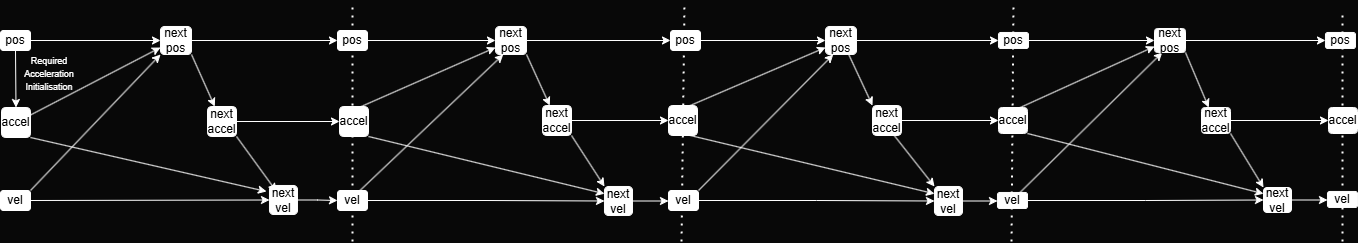

The diagram above was exported from draw.io. Its source (the exported page's mxGraphModel, read from the mxfile embedded in the PNG):
<mxGraphModel dx="724" dy="384" grid="1" gridSize="10" guides="1" tooltips="1" connect="1" arrows="1" fold="1" page="1" pageScale="1" pageWidth="827" pageHeight="1169" background="#080808" math="0" shadow="0">
  <root>
    <mxCell id="0" />
    <mxCell id="1" parent="0" />
    <mxCell id="T_m4xallvdX5HDn4YqLv-55" value="" style="endArrow=none;dashed=1;html=1;dashPattern=1 3;strokeWidth=2;rounded=0;strokeColor=#FFFFFF;" edge="1" parent="1">
      <mxGeometry width="50" height="50" relative="1" as="geometry">
        <mxPoint x="1075" y="320" as="sourcePoint" />
        <mxPoint x="1077" y="80" as="targetPoint" />
      </mxGeometry>
    </mxCell>
    <mxCell id="T_m4xallvdX5HDn4YqLv-87" value="" style="endArrow=none;dashed=1;html=1;dashPattern=1 3;strokeWidth=2;rounded=0;strokeColor=#FFFFFF;" edge="1" parent="1">
      <mxGeometry width="50" height="50" relative="1" as="geometry">
        <mxPoint x="416" y="320" as="sourcePoint" />
        <mxPoint x="416" y="80" as="targetPoint" />
      </mxGeometry>
    </mxCell>
    <mxCell id="T_m4xallvdX5HDn4YqLv-53" value="" style="endArrow=none;dashed=1;html=1;dashPattern=1 3;strokeWidth=2;rounded=0;strokeColor=#FFFFFF;" edge="1" parent="1">
      <mxGeometry width="50" height="50" relative="1" as="geometry">
        <mxPoint x="745" y="320" as="sourcePoint" />
        <mxPoint x="748" y="80" as="targetPoint" />
      </mxGeometry>
    </mxCell>
    <mxCell id="T_m4xallvdX5HDn4YqLv-23" style="edgeStyle=orthogonalEdgeStyle;rounded=0;orthogonalLoop=1;jettySize=auto;html=1;exitX=1;exitY=0.5;exitDx=0;exitDy=0;strokeColor=#FFFFFF;entryX=0;entryY=0.5;entryDx=0;entryDy=0;" edge="1" parent="1" source="T_m4xallvdX5HDn4YqLv-1" target="T_m4xallvdX5HDn4YqLv-5">
      <mxGeometry relative="1" as="geometry">
        <mxPoint x="220" y="120" as="targetPoint" />
      </mxGeometry>
    </mxCell>
    <mxCell id="T_m4xallvdX5HDn4YqLv-26" style="rounded=0;orthogonalLoop=1;jettySize=auto;html=1;exitX=0.5;exitY=1;exitDx=0;exitDy=0;strokeColor=#FFFFFF;entryX=0.5;entryY=0;entryDx=0;entryDy=0;" edge="1" parent="1" source="T_m4xallvdX5HDn4YqLv-1" target="T_m4xallvdX5HDn4YqLv-4">
      <mxGeometry relative="1" as="geometry">
        <mxPoint x="81" y="186" as="targetPoint" />
      </mxGeometry>
    </mxCell>
    <mxCell id="T_m4xallvdX5HDn4YqLv-1" value="pos" style="rounded=1;whiteSpace=wrap;html=1;strokeColor=#FFFFFF;" vertex="1" parent="1">
      <mxGeometry x="64" y="109" width="30" height="20" as="geometry" />
    </mxCell>
    <mxCell id="T_m4xallvdX5HDn4YqLv-22" style="rounded=0;orthogonalLoop=1;jettySize=auto;html=1;exitX=1;exitY=0;exitDx=0;exitDy=0;entryX=0;entryY=1;entryDx=0;entryDy=0;strokeColor=#FFFFFF;" edge="1" parent="1" source="T_m4xallvdX5HDn4YqLv-3" target="T_m4xallvdX5HDn4YqLv-5">
      <mxGeometry relative="1" as="geometry">
        <mxPoint x="220" y="130" as="targetPoint" />
      </mxGeometry>
    </mxCell>
    <mxCell id="T_m4xallvdX5HDn4YqLv-29" style="rounded=0;orthogonalLoop=1;jettySize=auto;html=1;exitX=1;exitY=0.5;exitDx=0;exitDy=0;strokeColor=#FFFFFF;entryX=0;entryY=0.5;entryDx=0;entryDy=0;" edge="1" parent="1" source="T_m4xallvdX5HDn4YqLv-3" target="T_m4xallvdX5HDn4YqLv-7">
      <mxGeometry relative="1" as="geometry">
        <mxPoint x="330" y="281" as="targetPoint" />
      </mxGeometry>
    </mxCell>
    <mxCell id="T_m4xallvdX5HDn4YqLv-3" value="vel" style="rounded=1;whiteSpace=wrap;html=1;strokeColor=#FFFFFF;" vertex="1" parent="1">
      <mxGeometry x="64" y="269" width="30" height="20" as="geometry" />
    </mxCell>
    <mxCell id="T_m4xallvdX5HDn4YqLv-24" style="rounded=0;orthogonalLoop=1;jettySize=auto;html=1;entryX=0;entryY=0.75;entryDx=0;entryDy=0;exitX=1;exitY=0.25;exitDx=0;exitDy=0;strokeColor=#FFFFFF;" edge="1" parent="1" source="T_m4xallvdX5HDn4YqLv-4" target="T_m4xallvdX5HDn4YqLv-5">
      <mxGeometry relative="1" as="geometry">
        <mxPoint x="240" y="140" as="targetPoint" />
        <mxPoint x="206" y="180" as="sourcePoint" />
      </mxGeometry>
    </mxCell>
    <mxCell id="T_m4xallvdX5HDn4YqLv-27" style="rounded=0;orthogonalLoop=1;jettySize=auto;html=1;exitX=1;exitY=1;exitDx=0;exitDy=0;strokeColor=#FFFFFF;" edge="1" parent="1" source="T_m4xallvdX5HDn4YqLv-4">
      <mxGeometry relative="1" as="geometry">
        <mxPoint x="330" y="270" as="targetPoint" />
      </mxGeometry>
    </mxCell>
    <mxCell id="T_m4xallvdX5HDn4YqLv-4" value="accel" style="rounded=1;whiteSpace=wrap;html=1;strokeColor=#FFFFFF;" vertex="1" parent="1">
      <mxGeometry x="65" y="186" width="29" height="30" as="geometry" />
    </mxCell>
    <mxCell id="T_m4xallvdX5HDn4YqLv-25" style="rounded=0;orthogonalLoop=1;jettySize=auto;html=1;exitX=1;exitY=1;exitDx=0;exitDy=0;entryX=0.25;entryY=0;entryDx=0;entryDy=0;strokeColor=#FFFFFF;" edge="1" parent="1" source="T_m4xallvdX5HDn4YqLv-5" target="T_m4xallvdX5HDn4YqLv-6">
      <mxGeometry relative="1" as="geometry" />
    </mxCell>
    <mxCell id="T_m4xallvdX5HDn4YqLv-30" style="rounded=0;orthogonalLoop=1;jettySize=auto;html=1;exitX=1;exitY=0.5;exitDx=0;exitDy=0;entryX=0;entryY=0.5;entryDx=0;entryDy=0;strokeColor=#FFFFFF;" edge="1" parent="1" source="T_m4xallvdX5HDn4YqLv-5" target="T_m4xallvdX5HDn4YqLv-8">
      <mxGeometry relative="1" as="geometry" />
    </mxCell>
    <mxCell id="T_m4xallvdX5HDn4YqLv-5" value="next pos" style="rounded=1;whiteSpace=wrap;html=1;strokeColor=#FFFFFF;" vertex="1" parent="1">
      <mxGeometry x="224" y="105" width="31" height="28" as="geometry" />
    </mxCell>
    <mxCell id="T_m4xallvdX5HDn4YqLv-28" style="rounded=0;orthogonalLoop=1;jettySize=auto;html=1;exitX=1;exitY=1;exitDx=0;exitDy=0;strokeColor=#FFFFFF;" edge="1" parent="1" source="T_m4xallvdX5HDn4YqLv-6">
      <mxGeometry relative="1" as="geometry">
        <mxPoint x="340" y="270" as="targetPoint" />
      </mxGeometry>
    </mxCell>
    <mxCell id="T_m4xallvdX5HDn4YqLv-38" style="edgeStyle=orthogonalEdgeStyle;rounded=0;orthogonalLoop=1;jettySize=auto;html=1;exitX=1;exitY=0.5;exitDx=0;exitDy=0;entryX=0;entryY=0.5;entryDx=0;entryDy=0;strokeColor=#FFFFFF;" edge="1" parent="1" source="T_m4xallvdX5HDn4YqLv-6" target="T_m4xallvdX5HDn4YqLv-10">
      <mxGeometry relative="1" as="geometry" />
    </mxCell>
    <mxCell id="T_m4xallvdX5HDn4YqLv-6" value="next&lt;div&gt;accel&lt;/div&gt;" style="rounded=1;whiteSpace=wrap;html=1;strokeColor=#FFFFFF;" vertex="1" parent="1">
      <mxGeometry x="271" y="185" width="29" height="30" as="geometry" />
    </mxCell>
    <mxCell id="T_m4xallvdX5HDn4YqLv-90" style="edgeStyle=orthogonalEdgeStyle;rounded=0;orthogonalLoop=1;jettySize=auto;html=1;exitX=1;exitY=0.5;exitDx=0;exitDy=0;entryX=0;entryY=0.5;entryDx=0;entryDy=0;strokeColor=#FFFFFF;" edge="1" parent="1" source="T_m4xallvdX5HDn4YqLv-7" target="T_m4xallvdX5HDn4YqLv-9">
      <mxGeometry relative="1" as="geometry" />
    </mxCell>
    <mxCell id="T_m4xallvdX5HDn4YqLv-7" value="next&lt;div&gt;vel&lt;/div&gt;" style="rounded=1;whiteSpace=wrap;html=1;strokeColor=#FFFFFF;" vertex="1" parent="1">
      <mxGeometry x="333" y="264" width="28" height="29" as="geometry" />
    </mxCell>
    <mxCell id="T_m4xallvdX5HDn4YqLv-31" style="rounded=0;orthogonalLoop=1;jettySize=auto;html=1;exitX=1;exitY=0.5;exitDx=0;exitDy=0;entryX=0;entryY=0.5;entryDx=0;entryDy=0;strokeColor=#FFFFFF;" edge="1" parent="1" source="T_m4xallvdX5HDn4YqLv-8" target="T_m4xallvdX5HDn4YqLv-11">
      <mxGeometry relative="1" as="geometry" />
    </mxCell>
    <mxCell id="T_m4xallvdX5HDn4YqLv-8" value="pos" style="rounded=1;whiteSpace=wrap;html=1;strokeColor=#FFFFFF;" vertex="1" parent="1">
      <mxGeometry x="401" y="109" width="30" height="20" as="geometry" />
    </mxCell>
    <mxCell id="T_m4xallvdX5HDn4YqLv-35" style="edgeStyle=orthogonalEdgeStyle;rounded=0;orthogonalLoop=1;jettySize=auto;html=1;exitX=1;exitY=0.5;exitDx=0;exitDy=0;entryX=0;entryY=0.5;entryDx=0;entryDy=0;strokeColor=#FFFFFF;" edge="1" parent="1" source="T_m4xallvdX5HDn4YqLv-9" target="T_m4xallvdX5HDn4YqLv-13">
      <mxGeometry relative="1" as="geometry" />
    </mxCell>
    <mxCell id="T_m4xallvdX5HDn4YqLv-41" style="rounded=0;orthogonalLoop=1;jettySize=auto;html=1;exitX=0.75;exitY=0;exitDx=0;exitDy=0;strokeColor=#FFFFFF;entryX=0.25;entryY=1;entryDx=0;entryDy=0;" edge="1" parent="1" source="T_m4xallvdX5HDn4YqLv-9" target="T_m4xallvdX5HDn4YqLv-11">
      <mxGeometry relative="1" as="geometry">
        <mxPoint x="560" y="130" as="targetPoint" />
      </mxGeometry>
    </mxCell>
    <mxCell id="T_m4xallvdX5HDn4YqLv-9" value="vel" style="rounded=1;whiteSpace=wrap;html=1;strokeColor=#FFFFFF;" vertex="1" parent="1">
      <mxGeometry x="401" y="269" width="30" height="20" as="geometry" />
    </mxCell>
    <mxCell id="T_m4xallvdX5HDn4YqLv-40" style="rounded=0;orthogonalLoop=1;jettySize=auto;html=1;exitX=0.75;exitY=0;exitDx=0;exitDy=0;entryX=0;entryY=0.75;entryDx=0;entryDy=0;strokeColor=#FFFFFF;" edge="1" parent="1" source="T_m4xallvdX5HDn4YqLv-10" target="T_m4xallvdX5HDn4YqLv-11">
      <mxGeometry relative="1" as="geometry" />
    </mxCell>
    <mxCell id="T_m4xallvdX5HDn4YqLv-42" style="rounded=0;orthogonalLoop=1;jettySize=auto;html=1;exitX=1;exitY=1;exitDx=0;exitDy=0;entryX=0;entryY=0.25;entryDx=0;entryDy=0;strokeColor=#FFFFFF;" edge="1" parent="1" source="T_m4xallvdX5HDn4YqLv-10" target="T_m4xallvdX5HDn4YqLv-13">
      <mxGeometry relative="1" as="geometry" />
    </mxCell>
    <mxCell id="T_m4xallvdX5HDn4YqLv-32" style="rounded=0;orthogonalLoop=1;jettySize=auto;html=1;exitX=1;exitY=0.5;exitDx=0;exitDy=0;entryX=0;entryY=0.5;entryDx=0;entryDy=0;strokeColor=#FFFFFF;" edge="1" parent="1" source="T_m4xallvdX5HDn4YqLv-11" target="T_m4xallvdX5HDn4YqLv-14">
      <mxGeometry relative="1" as="geometry" />
    </mxCell>
    <mxCell id="T_m4xallvdX5HDn4YqLv-39" style="rounded=0;orthogonalLoop=1;jettySize=auto;html=1;exitX=1;exitY=1;exitDx=0;exitDy=0;entryX=0.25;entryY=0;entryDx=0;entryDy=0;strokeColor=#FFFFFF;" edge="1" parent="1" source="T_m4xallvdX5HDn4YqLv-11" target="T_m4xallvdX5HDn4YqLv-12">
      <mxGeometry relative="1" as="geometry" />
    </mxCell>
    <mxCell id="T_m4xallvdX5HDn4YqLv-11" value="next pos" style="rounded=1;whiteSpace=wrap;html=1;strokeColor=#FFFFFF;" vertex="1" parent="1">
      <mxGeometry x="559" y="105" width="31" height="28" as="geometry" />
    </mxCell>
    <mxCell id="T_m4xallvdX5HDn4YqLv-43" style="rounded=0;orthogonalLoop=1;jettySize=auto;html=1;exitX=1;exitY=1;exitDx=0;exitDy=0;strokeColor=#FFFFFF;entryX=0;entryY=0;entryDx=0;entryDy=0;" edge="1" parent="1" source="T_m4xallvdX5HDn4YqLv-12" target="T_m4xallvdX5HDn4YqLv-13">
      <mxGeometry relative="1" as="geometry">
        <mxPoint x="670" y="270" as="targetPoint" />
      </mxGeometry>
    </mxCell>
    <mxCell id="T_m4xallvdX5HDn4YqLv-44" style="rounded=0;orthogonalLoop=1;jettySize=auto;html=1;exitX=1;exitY=0.5;exitDx=0;exitDy=0;entryX=0;entryY=0.5;entryDx=0;entryDy=0;strokeColor=#FFFFFF;" edge="1" parent="1" source="T_m4xallvdX5HDn4YqLv-12" target="T_m4xallvdX5HDn4YqLv-16">
      <mxGeometry relative="1" as="geometry" />
    </mxCell>
    <mxCell id="T_m4xallvdX5HDn4YqLv-12" value="next&lt;div&gt;accel&lt;/div&gt;" style="rounded=1;whiteSpace=wrap;html=1;strokeColor=#FFFFFF;" vertex="1" parent="1">
      <mxGeometry x="606" y="184" width="29" height="30" as="geometry" />
    </mxCell>
    <mxCell id="T_m4xallvdX5HDn4YqLv-94" style="edgeStyle=orthogonalEdgeStyle;rounded=0;orthogonalLoop=1;jettySize=auto;html=1;exitX=1;exitY=0.5;exitDx=0;exitDy=0;entryX=0;entryY=0.5;entryDx=0;entryDy=0;strokeColor=#FFFFFF;" edge="1" parent="1" source="T_m4xallvdX5HDn4YqLv-13" target="T_m4xallvdX5HDn4YqLv-15">
      <mxGeometry relative="1" as="geometry" />
    </mxCell>
    <mxCell id="T_m4xallvdX5HDn4YqLv-13" value="next&lt;div&gt;vel&lt;/div&gt;" style="rounded=1;whiteSpace=wrap;html=1;strokeColor=#FFFFFF;" vertex="1" parent="1">
      <mxGeometry x="668" y="265" width="28" height="29" as="geometry" />
    </mxCell>
    <mxCell id="T_m4xallvdX5HDn4YqLv-33" style="edgeStyle=orthogonalEdgeStyle;rounded=0;orthogonalLoop=1;jettySize=auto;html=1;exitX=1;exitY=0.5;exitDx=0;exitDy=0;entryX=0;entryY=0.5;entryDx=0;entryDy=0;strokeColor=#FFFFFF;" edge="1" parent="1" source="T_m4xallvdX5HDn4YqLv-14" target="T_m4xallvdX5HDn4YqLv-17">
      <mxGeometry relative="1" as="geometry" />
    </mxCell>
    <mxCell id="T_m4xallvdX5HDn4YqLv-14" value="pos" style="rounded=1;whiteSpace=wrap;html=1;strokeColor=#FFFFFF;" vertex="1" parent="1">
      <mxGeometry x="734" y="109" width="30" height="20" as="geometry" />
    </mxCell>
    <mxCell id="T_m4xallvdX5HDn4YqLv-37" style="edgeStyle=orthogonalEdgeStyle;rounded=0;orthogonalLoop=1;jettySize=auto;html=1;exitX=1;exitY=0.5;exitDx=0;exitDy=0;entryX=0;entryY=0.5;entryDx=0;entryDy=0;strokeColor=#FFFFFF;" edge="1" parent="1" source="T_m4xallvdX5HDn4YqLv-15" target="T_m4xallvdX5HDn4YqLv-19">
      <mxGeometry relative="1" as="geometry" />
    </mxCell>
    <mxCell id="T_m4xallvdX5HDn4YqLv-46" style="rounded=0;orthogonalLoop=1;jettySize=auto;html=1;exitX=1;exitY=0;exitDx=0;exitDy=0;entryX=0.25;entryY=1;entryDx=0;entryDy=0;strokeColor=#FFFFFF;" edge="1" parent="1" source="T_m4xallvdX5HDn4YqLv-15" target="T_m4xallvdX5HDn4YqLv-17">
      <mxGeometry relative="1" as="geometry" />
    </mxCell>
    <mxCell id="T_m4xallvdX5HDn4YqLv-15" value="vel" style="rounded=1;whiteSpace=wrap;html=1;strokeColor=#FFFFFF;" vertex="1" parent="1">
      <mxGeometry x="732" y="269" width="30" height="20" as="geometry" />
    </mxCell>
    <mxCell id="T_m4xallvdX5HDn4YqLv-45" style="rounded=0;orthogonalLoop=1;jettySize=auto;html=1;exitX=0.75;exitY=0;exitDx=0;exitDy=0;entryX=0;entryY=0.75;entryDx=0;entryDy=0;strokeColor=#FFFFFF;" edge="1" parent="1" source="T_m4xallvdX5HDn4YqLv-16" target="T_m4xallvdX5HDn4YqLv-17">
      <mxGeometry relative="1" as="geometry" />
    </mxCell>
    <mxCell id="T_m4xallvdX5HDn4YqLv-48" style="rounded=0;orthogonalLoop=1;jettySize=auto;html=1;exitX=0.75;exitY=1;exitDx=0;exitDy=0;entryX=0;entryY=0.25;entryDx=0;entryDy=0;strokeColor=#FFFFFF;" edge="1" parent="1" source="T_m4xallvdX5HDn4YqLv-16" target="T_m4xallvdX5HDn4YqLv-19">
      <mxGeometry relative="1" as="geometry" />
    </mxCell>
    <mxCell id="T_m4xallvdX5HDn4YqLv-47" style="rounded=0;orthogonalLoop=1;jettySize=auto;html=1;exitX=0.75;exitY=1;exitDx=0;exitDy=0;entryX=0;entryY=0;entryDx=0;entryDy=0;strokeColor=#FFFFFF;" edge="1" parent="1" source="T_m4xallvdX5HDn4YqLv-17" target="T_m4xallvdX5HDn4YqLv-18">
      <mxGeometry relative="1" as="geometry" />
    </mxCell>
    <mxCell id="T_m4xallvdX5HDn4YqLv-77" style="rounded=0;orthogonalLoop=1;jettySize=auto;html=1;exitX=1;exitY=0.5;exitDx=0;exitDy=0;entryX=0;entryY=0.5;entryDx=0;entryDy=0;strokeColor=#FFFFFF;" edge="1" parent="1" source="T_m4xallvdX5HDn4YqLv-17" target="T_m4xallvdX5HDn4YqLv-57">
      <mxGeometry relative="1" as="geometry" />
    </mxCell>
    <mxCell id="T_m4xallvdX5HDn4YqLv-17" value="next pos" style="rounded=1;whiteSpace=wrap;html=1;strokeColor=#FFFFFF;" vertex="1" parent="1">
      <mxGeometry x="889" y="105" width="31" height="28" as="geometry" />
    </mxCell>
    <mxCell id="T_m4xallvdX5HDn4YqLv-49" style="rounded=0;orthogonalLoop=1;jettySize=auto;html=1;exitX=0.75;exitY=1;exitDx=0;exitDy=0;strokeColor=#FFFFFF;entryX=0;entryY=0;entryDx=0;entryDy=0;" edge="1" parent="1" source="T_m4xallvdX5HDn4YqLv-18" target="T_m4xallvdX5HDn4YqLv-19">
      <mxGeometry relative="1" as="geometry">
        <mxPoint x="1000" y="260" as="targetPoint" />
      </mxGeometry>
    </mxCell>
    <mxCell id="T_m4xallvdX5HDn4YqLv-79" style="edgeStyle=orthogonalEdgeStyle;rounded=0;orthogonalLoop=1;jettySize=auto;html=1;exitX=1;exitY=0.5;exitDx=0;exitDy=0;entryX=0;entryY=0.5;entryDx=0;entryDy=0;strokeColor=#FFFFFF;" edge="1" parent="1" source="T_m4xallvdX5HDn4YqLv-18" target="T_m4xallvdX5HDn4YqLv-73">
      <mxGeometry relative="1" as="geometry" />
    </mxCell>
    <mxCell id="T_m4xallvdX5HDn4YqLv-18" value="next&lt;div&gt;accel&lt;/div&gt;" style="rounded=1;whiteSpace=wrap;html=1;strokeColor=#FFFFFF;" vertex="1" parent="1">
      <mxGeometry x="936" y="184" width="29" height="30" as="geometry" />
    </mxCell>
    <mxCell id="T_m4xallvdX5HDn4YqLv-96" style="edgeStyle=orthogonalEdgeStyle;rounded=0;orthogonalLoop=1;jettySize=auto;html=1;exitX=1;exitY=0.5;exitDx=0;exitDy=0;entryX=0;entryY=0.5;entryDx=0;entryDy=0;fontColor=#FFFFFF;strokeColor=#FFFFFF;" edge="1" parent="1" source="T_m4xallvdX5HDn4YqLv-19" target="T_m4xallvdX5HDn4YqLv-60">
      <mxGeometry relative="1" as="geometry" />
    </mxCell>
    <mxCell id="T_m4xallvdX5HDn4YqLv-19" value="next&lt;div&gt;vel&lt;/div&gt;" style="rounded=1;whiteSpace=wrap;html=1;strokeColor=#FFFFFF;" vertex="1" parent="1">
      <mxGeometry x="998" y="265" width="28" height="29" as="geometry" />
    </mxCell>
    <mxCell id="T_m4xallvdX5HDn4YqLv-10" value="accel" style="rounded=1;whiteSpace=wrap;html=1;strokeColor=#FFFFFF;" vertex="1" parent="1">
      <mxGeometry x="403" y="185" width="29" height="30" as="geometry" />
    </mxCell>
    <mxCell id="T_m4xallvdX5HDn4YqLv-16" value="accel" style="rounded=1;whiteSpace=wrap;html=1;strokeColor=#FFFFFF;" vertex="1" parent="1">
      <mxGeometry x="732" y="184" width="29" height="30" as="geometry" />
    </mxCell>
    <mxCell id="T_m4xallvdX5HDn4YqLv-54" value="" style="endArrow=none;dashed=1;html=1;dashPattern=1 3;strokeWidth=2;rounded=0;strokeColor=#FFFFFF;" edge="1" parent="1">
      <mxGeometry width="50" height="50" relative="1" as="geometry">
        <mxPoint x="1406" y="320" as="sourcePoint" />
        <mxPoint x="1406" y="90" as="targetPoint" />
      </mxGeometry>
    </mxCell>
    <mxCell id="T_m4xallvdX5HDn4YqLv-56" style="rounded=0;orthogonalLoop=1;jettySize=auto;html=1;exitX=1;exitY=0.5;exitDx=0;exitDy=0;entryX=0;entryY=0.5;entryDx=0;entryDy=0;strokeColor=#FFFFFF;" edge="1" parent="1" source="T_m4xallvdX5HDn4YqLv-57" target="T_m4xallvdX5HDn4YqLv-65">
      <mxGeometry relative="1" as="geometry" />
    </mxCell>
    <mxCell id="T_m4xallvdX5HDn4YqLv-57" value="pos" style="rounded=1;whiteSpace=wrap;html=1;strokeColor=#FFFFFF;" vertex="1" parent="1">
      <mxGeometry x="1062" y="111" width="30" height="16" as="geometry" />
    </mxCell>
    <mxCell id="T_m4xallvdX5HDn4YqLv-58" style="edgeStyle=orthogonalEdgeStyle;rounded=0;orthogonalLoop=1;jettySize=auto;html=1;exitX=1;exitY=0.5;exitDx=0;exitDy=0;entryX=0;entryY=0.5;entryDx=0;entryDy=0;strokeColor=#FFFFFF;" edge="1" parent="1" source="T_m4xallvdX5HDn4YqLv-60" target="T_m4xallvdX5HDn4YqLv-70">
      <mxGeometry relative="1" as="geometry" />
    </mxCell>
    <mxCell id="T_m4xallvdX5HDn4YqLv-59" style="rounded=0;orthogonalLoop=1;jettySize=auto;html=1;exitX=0.75;exitY=0;exitDx=0;exitDy=0;strokeColor=#FFFFFF;entryX=0.25;entryY=1;entryDx=0;entryDy=0;" edge="1" parent="1" source="T_m4xallvdX5HDn4YqLv-60" target="T_m4xallvdX5HDn4YqLv-65">
      <mxGeometry relative="1" as="geometry">
        <mxPoint x="1219" y="134" as="targetPoint" />
      </mxGeometry>
    </mxCell>
    <mxCell id="T_m4xallvdX5HDn4YqLv-60" value="vel" style="rounded=1;whiteSpace=wrap;html=1;strokeColor=#FFFFFF;" vertex="1" parent="1">
      <mxGeometry x="1061" y="271" width="30" height="16" as="geometry" />
    </mxCell>
    <mxCell id="T_m4xallvdX5HDn4YqLv-61" style="rounded=0;orthogonalLoop=1;jettySize=auto;html=1;exitX=0.75;exitY=0;exitDx=0;exitDy=0;entryX=0;entryY=0.75;entryDx=0;entryDy=0;strokeColor=#FFFFFF;" edge="1" parent="1" source="T_m4xallvdX5HDn4YqLv-73" target="T_m4xallvdX5HDn4YqLv-65">
      <mxGeometry relative="1" as="geometry" />
    </mxCell>
    <mxCell id="T_m4xallvdX5HDn4YqLv-62" style="rounded=0;orthogonalLoop=1;jettySize=auto;html=1;exitX=1;exitY=1;exitDx=0;exitDy=0;entryX=0;entryY=0.25;entryDx=0;entryDy=0;strokeColor=#FFFFFF;" edge="1" parent="1" source="T_m4xallvdX5HDn4YqLv-73" target="T_m4xallvdX5HDn4YqLv-70">
      <mxGeometry relative="1" as="geometry" />
    </mxCell>
    <mxCell id="T_m4xallvdX5HDn4YqLv-63" style="rounded=0;orthogonalLoop=1;jettySize=auto;html=1;exitX=1;exitY=0.5;exitDx=0;exitDy=0;entryX=0;entryY=0.5;entryDx=0;entryDy=0;strokeColor=#FFFFFF;" edge="1" parent="1" source="T_m4xallvdX5HDn4YqLv-65" target="T_m4xallvdX5HDn4YqLv-71">
      <mxGeometry relative="1" as="geometry" />
    </mxCell>
    <mxCell id="T_m4xallvdX5HDn4YqLv-64" style="rounded=0;orthogonalLoop=1;jettySize=auto;html=1;exitX=1;exitY=1;exitDx=0;exitDy=0;entryX=0.25;entryY=0;entryDx=0;entryDy=0;strokeColor=#FFFFFF;" edge="1" parent="1" source="T_m4xallvdX5HDn4YqLv-65" target="T_m4xallvdX5HDn4YqLv-68">
      <mxGeometry relative="1" as="geometry" />
    </mxCell>
    <mxCell id="T_m4xallvdX5HDn4YqLv-65" value="next pos" style="rounded=1;whiteSpace=wrap;html=1;strokeColor=#FFFFFF;" vertex="1" parent="1">
      <mxGeometry x="1218" y="107" width="31" height="24" as="geometry" />
    </mxCell>
    <mxCell id="T_m4xallvdX5HDn4YqLv-66" style="rounded=0;orthogonalLoop=1;jettySize=auto;html=1;exitX=1;exitY=1;exitDx=0;exitDy=0;strokeColor=#FFFFFF;entryX=0;entryY=0;entryDx=0;entryDy=0;" edge="1" parent="1" source="T_m4xallvdX5HDn4YqLv-68" target="T_m4xallvdX5HDn4YqLv-70">
      <mxGeometry relative="1" as="geometry">
        <mxPoint x="1329" y="274" as="targetPoint" />
      </mxGeometry>
    </mxCell>
    <mxCell id="T_m4xallvdX5HDn4YqLv-67" style="rounded=0;orthogonalLoop=1;jettySize=auto;html=1;exitX=1;exitY=0.5;exitDx=0;exitDy=0;entryX=0;entryY=0.5;entryDx=0;entryDy=0;strokeColor=#FFFFFF;" edge="1" parent="1" source="T_m4xallvdX5HDn4YqLv-68" target="T_m4xallvdX5HDn4YqLv-74">
      <mxGeometry relative="1" as="geometry" />
    </mxCell>
    <mxCell id="T_m4xallvdX5HDn4YqLv-68" value="next&lt;div&gt;accel&lt;/div&gt;" style="rounded=1;whiteSpace=wrap;html=1;strokeColor=#FFFFFF;" vertex="1" parent="1">
      <mxGeometry x="1265" y="186" width="29" height="26" as="geometry" />
    </mxCell>
    <mxCell id="T_m4xallvdX5HDn4YqLv-92" style="edgeStyle=orthogonalEdgeStyle;rounded=0;orthogonalLoop=1;jettySize=auto;html=1;exitX=1;exitY=0.5;exitDx=0;exitDy=0;entryX=0;entryY=0.5;entryDx=0;entryDy=0;strokeColor=#FFFFFF;" edge="1" parent="1" source="T_m4xallvdX5HDn4YqLv-70" target="T_m4xallvdX5HDn4YqLv-72">
      <mxGeometry relative="1" as="geometry" />
    </mxCell>
    <mxCell id="T_m4xallvdX5HDn4YqLv-70" value="next&lt;div&gt;vel&lt;/div&gt;" style="rounded=1;whiteSpace=wrap;html=1;strokeColor=#FFFFFF;" vertex="1" parent="1">
      <mxGeometry x="1327" y="266" width="28" height="25" as="geometry" />
    </mxCell>
    <mxCell id="T_m4xallvdX5HDn4YqLv-71" value="pos" style="rounded=1;whiteSpace=wrap;html=1;strokeColor=#FFFFFF;" vertex="1" parent="1">
      <mxGeometry x="1389" y="111" width="30" height="16" as="geometry" />
    </mxCell>
    <mxCell id="T_m4xallvdX5HDn4YqLv-72" value="vel" style="rounded=1;whiteSpace=wrap;html=1;strokeColor=#FFFFFF;" vertex="1" parent="1">
      <mxGeometry x="1391" y="270" width="30" height="16" as="geometry" />
    </mxCell>
    <mxCell id="T_m4xallvdX5HDn4YqLv-73" value="accel" style="rounded=1;whiteSpace=wrap;html=1;strokeColor=#FFFFFF;" vertex="1" parent="1">
      <mxGeometry x="1062" y="186" width="29" height="26" as="geometry" />
    </mxCell>
    <mxCell id="T_m4xallvdX5HDn4YqLv-74" value="accel" style="rounded=1;whiteSpace=wrap;html=1;strokeColor=#FFFFFF;" vertex="1" parent="1">
      <mxGeometry x="1392" y="186" width="29" height="26" as="geometry" />
    </mxCell>
    <mxCell id="T_m4xallvdX5HDn4YqLv-98" value="&lt;font style=&quot;font-size: 9px;&quot;&gt;Required&lt;/font&gt;&lt;div&gt;&lt;font style=&quot;font-size: 9px;&quot;&gt;Acceleration&lt;/font&gt;&lt;div&gt;&lt;font style=&quot;font-size: 9px;&quot;&gt;Initialisation&lt;/font&gt;&lt;/div&gt;&lt;/div&gt;" style="text;html=1;align=center;verticalAlign=middle;whiteSpace=wrap;rounded=0;fontColor=#FFFFFF;fontSize=11;" vertex="1" parent="1">
      <mxGeometry x="83" y="137" width="60" height="30" as="geometry" />
    </mxCell>
  </root>
</mxGraphModel>